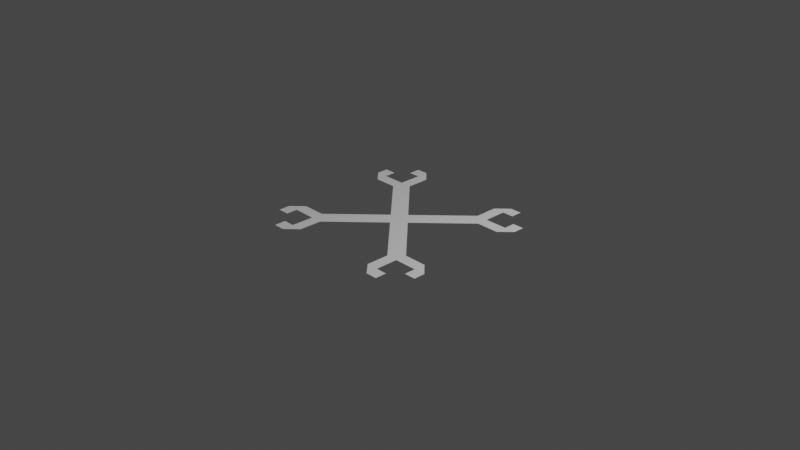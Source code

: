 # Source: MarkerBuild.blend  (saved by Blender 2.81.16; exported with 4.5.12 LTS)
import bpy
from mathutils import Matrix  # noqa: F401  (used for matrix-valued properties, if any)

bpy.ops.wm.read_factory_settings(use_empty=True)
scene = bpy.context.scene
scene.name = 'Scene'

# ---- collections
col_collection = bpy.data.collections.new('Collection'); scene.collection.children.link(col_collection)

# ---- world
world_world = bpy.data.worlds.new('World'); scene.world = world_world
world_world.use_nodes = True; world_world.node_tree.nodes.clear()
_N = world_world.node_tree.nodes; _L = world_world.node_tree.links
n0 = _N.new('ShaderNodeOutputWorld'); n0.name = 'World Output'; n0.location = (300, 300)
n1 = _N.new('ShaderNodeBackground'); n1.name = 'Background'; n1.location = (10, 300)
n1.inputs[0].default_value = (0.05088, 0.05088, 0.05088, 1.0)
_L.new(n1.outputs[0], n0.inputs[0])
n0.is_active_output = True
world_world.color = (0.05088, 0.05088, 0.05088)
world_world.use_sun_shadow = False
world_world.sun_shadow_jitter_overblur = 0.0

# ---- cameras
cam_camera = bpy.data.cameras.new('Camera')
cam_camera.clip_end = 100.0
cam_camera.ortho_scale = 7.314

# ---- lights
light_light = bpy.data.lights.new('Light', 'POINT')
light_light.transmission_factor = 0.0
light_light.energy = 1000.0
light_light.shadow_soft_size = 0.1
light_light.shadow_maximum_resolution = 0.006
light_light.use_absolute_resolution = True

# ---- meshes
me_plane = bpy.data.meshes.new('Plane')
me_plane.from_pydata([(-0.5, -0.625, -2.328e-10), (-0.625, -1.0, -2.328e-10), (-0.5, -0.375, -2.328e-10), (-0.625, -0.5, -2.328e-10), (-0.875, -0.75, -2.328e-10), (-1.0, -0.625, -2.328e-10), (-0.5, -0.875, -2.328e-10), (-0.125, 0.0, -2.328e-10), (0.0, -0.125, -2.328e-10), (-0.875, -0.5, -2.328e-10), (-0.25, -0.125, -2.328e-10), (-0.75, -0.625, -2.328e-10), (-0.625, -0.75, -2.328e-10), (-0.375, -0.25, -2.328e-10), (-0.125, -0.25, -2.328e-10), (-0.75, -0.875, -2.328e-10), (-0.25, -0.375, -2.328e-10), (-0.25, -0.25, -2.328e-10), (-1.0, -0.75, -2.328e-10), (-0.5, -0.75, -2.328e-10), (-0.75, -1.0, -2.328e-10), (-0.75, -0.5, -2.328e-10), (0.0, 0.0, -2.328e-10), (-0.5, -0.5, -2.328e-10), (-0.375, -0.5, -2.328e-10), (-0.625, -0.625, -2.328e-10), (-0.625, -0.875, -2.328e-10), (-0.375, -0.375, -2.328e-10), (-0.875, -0.625, -2.328e-10), (-0.125, -0.125, -2.328e-10)], [], [(20, 1, 26, 15), (29, 8, 22, 7), (28, 11, 21, 9), (12, 19, 0, 25), (11, 25, 3, 21), (27, 16, 17, 13), (26, 6, 19, 12), (25, 0, 23, 3), (13, 2, 27), (23, 24, 27, 2), (18, 4, 28, 5), (7, 10, 29), (13, 17, 10), (9, 5, 28), (17, 14, 29, 10), (16, 14, 17), (24, 16, 27), (2, 3, 23), (23, 0, 24), (14, 8, 29), (26, 1, 6)])
_uv = me_plane.uv_layers.new(name='UVMap')
_uv.uv.foreach_set('vector', [0.125, 0.0, 0.1875, 0.0, 0.1875, 0.0625, 0.125, 0.0625, 0.4375, 0.4375, 0.5, 0.4375, 0.5, 0.5, 0.4375, 0.5, 0.0625, 0.1875, 0.125, 0.1875, 0.125, 0.25, 0.0625, 0.25, 0.1875, 0.125, 0.25, 0.125, 0.25, 0.1875, 0.1875, 0.1875, 0.125, 0.1875, 0.1875, 0.1875, 0.1875, 0.25, 0.125, 0.25, 0.3125, 0.3125, 0.375, 0.3125, 0.375, 0.375, 0.3125, 0.375, 0.1875, 0.0625, 0.25, 0.0625, 0.25, 0.125, 0.1875, 0.125, 0.1875, 0.1875, 0.25, 0.1875, 0.25, 0.25, 0.1875, 0.25, 0.3125, 0.375, 0.25, 0.3125, 0.3125, 0.3125, 0.25, 0.25, 0.3125, 0.25, 0.3125, 0.3125, 0.25, 0.3125, 0.0, 0.125, 0.0625, 0.125, 0.0625, 0.1875, 0.0, 0.1875, 0.4375, 0.5, 0.375, 0.4375, 0.4375, 0.4375, 0.3125, 0.375, 0.375, 0.375, 0.375, 0.4375, 0.0625, 0.25, 0.0, 0.1875, 0.0625, 0.1875, 0.375, 0.375, 0.4375, 0.375, 0.4375, 0.4375, 0.375, 0.4375, 0.375, 0.3125, 0.4375, 0.375, 0.375, 0.375, 0.3125, 0.25, 0.375, 0.3125, 0.3125, 0.3125, 0.25, 0.3125, 0.1875, 0.25, 0.25, 0.25, 0.25, 0.25, 0.25, 0.1875, 0.3125, 0.25, 0.4375, 0.375, 0.5, 0.4375, 0.4375, 0.4375, 0.1875, 0.0625, 0.1875, 0.0, 0.25, 0.0625])
me_plane.use_remesh_fix_poles = True
me_plane.use_remesh_preserve_attributes = False
me_plane.use_mirror_vertex_groups = False
me_plane.update()

# ---- objects
ob_light = bpy.data.objects.new('Light', light_light)
ob_camera = bpy.data.objects.new('Camera', cam_camera)
ob_plane = bpy.data.objects.new('Plane', me_plane)

# ---- transforms, parenting, visibility, modifiers, constraints
ob_light.location = (4.076, 1.005, 5.904)
ob_light.rotation_euler = (0.6503, 0.05522, 1.866)
ob_light.lock_rotations_4d = False
ob_light.empty_display_type = 'ARROWS'
ob_light.color = (0.0, 0.0, 0.0, 0.0)
ob_light.lineart.crease_threshold = 0.0
ob_camera.location = (7.359, -6.926, 4.958)
ob_camera.rotation_euler = (1.109, 0.0, 0.8149)
ob_camera.lock_rotations_4d = False
ob_camera.empty_display_type = 'ARROWS'
ob_camera.color = (0.0, 0.0, 0.0, 0.0)
ob_camera.display_type = 'WIRE'
ob_camera.lineart.crease_threshold = 0.0
ob_plane.location = (0.0, 0.0, 0.0)
ob_plane.lineart.crease_threshold = 0.0
_m = ob_plane.modifiers.new('Mirror', 'MIRROR')
_m.use_axis = (True, True, False)

# ---- collection membership
col_collection.objects.link(ob_light)
col_collection.objects.link(ob_camera)
col_collection.objects.link(ob_plane)

# ---- scene / render settings (as saved in the file)
scene.camera = ob_camera
scene.frame_start = 1; scene.frame_end = 250; scene.frame_set(33)
scene.render.engine = 'BLENDER_EEVEE_NEXT'
scene.cycles.use_denoising = False
scene.cycles.samples = 128
scene.cycles.sampling_pattern = 'TABULATED_SOBOL'
scene.cycles.use_adaptive_sampling = False
scene.cycles.use_light_tree = False
scene.view_settings.view_transform = 'Filmic'
bpy.context.view_layer.update()
